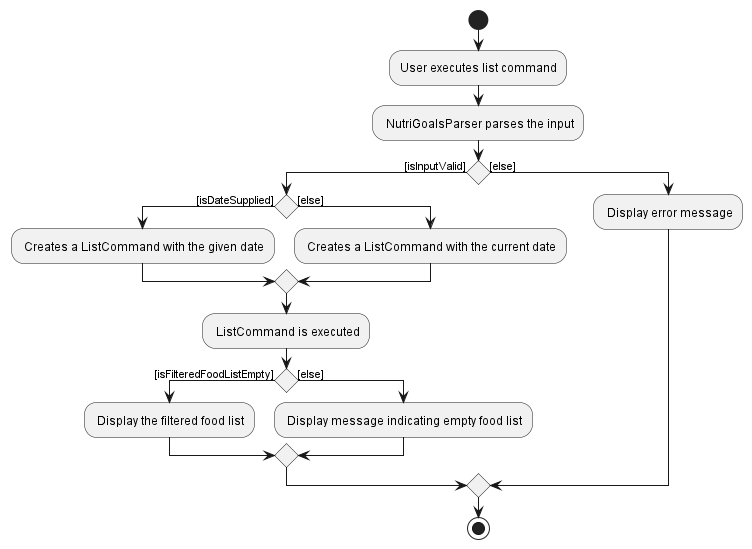

The diagram above was rendered by PlantUML. Its source (embedded in the PNG):
@startuml

start
:User executes list command;

: NutriGoalsParser parses the input;

if () then ([isInputValid])
    if () then ([isDateSupplied])
        : Creates a ListCommand with the given date;
    else ([else])
        : Creates a ListCommand with the current date;
    endif
    : ListCommand is executed;
    if () then ([isFilteredFoodListEmpty])
        : Display the filtered food list;
    else ([else])
        : Display message indicating empty food list;
    endif
else ([else])
    : Display error message;
endif
stop

@enduml